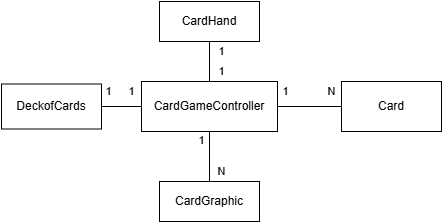

The diagram above was exported from draw.io. Its source (the exported page's mxGraphModel, read from the mxfile embedded in the PNG):
<mxGraphModel dx="548" dy="488" grid="1" gridSize="10" guides="1" tooltips="1" connect="1" arrows="1" fold="1" page="1" pageScale="1" pageWidth="827" pageHeight="1169" math="0" shadow="0">
  <root>
    <mxCell id="0" />
    <mxCell id="1" parent="0" />
    <mxCell id="gDki9nstMb5iC5_O9U9Z-1" value="CardGraphic" style="whiteSpace=wrap;html=1;align=center;" parent="1" vertex="1">
      <mxGeometry x="338" y="460" width="100" height="40" as="geometry" />
    </mxCell>
    <mxCell id="gDki9nstMb5iC5_O9U9Z-2" value="DeckofCards" style="whiteSpace=wrap;html=1;align=center;" parent="1" vertex="1">
      <mxGeometry x="180" y="362.5" width="100" height="45" as="geometry" />
    </mxCell>
    <mxCell id="gDki9nstMb5iC5_O9U9Z-3" value="Card" style="whiteSpace=wrap;html=1;align=center;" parent="1" vertex="1">
      <mxGeometry x="520" y="360" width="100" height="50" as="geometry" />
    </mxCell>
    <mxCell id="gDki9nstMb5iC5_O9U9Z-4" value="CardHand" style="whiteSpace=wrap;html=1;align=center;" parent="1" vertex="1">
      <mxGeometry x="338" y="280" width="100" height="40" as="geometry" />
    </mxCell>
    <mxCell id="gDki9nstMb5iC5_O9U9Z-6" style="edgeStyle=orthogonalEdgeStyle;rounded=0;orthogonalLoop=1;jettySize=auto;html=1;exitX=0.5;exitY=0;exitDx=0;exitDy=0;entryX=0.5;entryY=1;entryDx=0;entryDy=0;endArrow=none;startFill=0;" parent="1" source="gDki9nstMb5iC5_O9U9Z-5" target="gDki9nstMb5iC5_O9U9Z-4" edge="1">
      <mxGeometry relative="1" as="geometry" />
    </mxCell>
    <mxCell id="gDki9nstMb5iC5_O9U9Z-18" value="1" style="edgeLabel;html=1;align=center;verticalAlign=middle;resizable=0;points=[];" parent="gDki9nstMb5iC5_O9U9Z-6" vertex="1" connectable="0">
      <mxGeometry x="0.6889" relative="1" as="geometry">
        <mxPoint x="12" y="4" as="offset" />
      </mxGeometry>
    </mxCell>
    <mxCell id="gDki9nstMb5iC5_O9U9Z-19" value="1" style="edgeLabel;html=1;align=center;verticalAlign=middle;resizable=0;points=[];" parent="gDki9nstMb5iC5_O9U9Z-6" vertex="1" connectable="0">
      <mxGeometry x="-0.7111" relative="1" as="geometry">
        <mxPoint x="12" y="-4" as="offset" />
      </mxGeometry>
    </mxCell>
    <mxCell id="gDki9nstMb5iC5_O9U9Z-8" style="edgeStyle=orthogonalEdgeStyle;rounded=0;orthogonalLoop=1;jettySize=auto;html=1;exitX=1;exitY=0.5;exitDx=0;exitDy=0;entryX=0;entryY=0.5;entryDx=0;entryDy=0;endArrow=none;startFill=0;" parent="1" source="gDki9nstMb5iC5_O9U9Z-5" target="gDki9nstMb5iC5_O9U9Z-3" edge="1">
      <mxGeometry relative="1" as="geometry" />
    </mxCell>
    <mxCell id="gDki9nstMb5iC5_O9U9Z-11" value="N" style="edgeLabel;html=1;align=center;verticalAlign=middle;resizable=0;points=[];" parent="gDki9nstMb5iC5_O9U9Z-8" vertex="1" connectable="0">
      <mxGeometry x="0.8333" y="1" relative="1" as="geometry">
        <mxPoint x="-5" y="-14" as="offset" />
      </mxGeometry>
    </mxCell>
    <mxCell id="gDki9nstMb5iC5_O9U9Z-12" value="1" style="edgeLabel;html=1;align=center;verticalAlign=middle;resizable=0;points=[];" parent="gDki9nstMb5iC5_O9U9Z-8" vertex="1" connectable="0">
      <mxGeometry x="-0.75" y="1" relative="1" as="geometry">
        <mxPoint y="-14" as="offset" />
      </mxGeometry>
    </mxCell>
    <mxCell id="gDki9nstMb5iC5_O9U9Z-9" style="edgeStyle=orthogonalEdgeStyle;rounded=0;orthogonalLoop=1;jettySize=auto;html=1;exitX=0;exitY=0.5;exitDx=0;exitDy=0;entryX=1;entryY=0.5;entryDx=0;entryDy=0;endArrow=none;startFill=0;" parent="1" source="gDki9nstMb5iC5_O9U9Z-5" target="gDki9nstMb5iC5_O9U9Z-2" edge="1">
      <mxGeometry relative="1" as="geometry" />
    </mxCell>
    <mxCell id="gDki9nstMb5iC5_O9U9Z-16" value="1" style="edgeLabel;html=1;align=center;verticalAlign=middle;resizable=0;points=[];" parent="gDki9nstMb5iC5_O9U9Z-9" vertex="1" connectable="0">
      <mxGeometry x="0.6444" relative="1" as="geometry">
        <mxPoint y="-15" as="offset" />
      </mxGeometry>
    </mxCell>
    <mxCell id="gDki9nstMb5iC5_O9U9Z-17" value="1" style="edgeLabel;html=1;align=center;verticalAlign=middle;resizable=0;points=[];" parent="gDki9nstMb5iC5_O9U9Z-9" vertex="1" connectable="0">
      <mxGeometry x="-0.5111" relative="1" as="geometry">
        <mxPoint y="-15" as="offset" />
      </mxGeometry>
    </mxCell>
    <mxCell id="gDki9nstMb5iC5_O9U9Z-10" style="edgeStyle=orthogonalEdgeStyle;rounded=0;orthogonalLoop=1;jettySize=auto;html=1;exitX=0.5;exitY=1;exitDx=0;exitDy=0;entryX=0.5;entryY=0;entryDx=0;entryDy=0;endArrow=none;startFill=0;" parent="1" source="gDki9nstMb5iC5_O9U9Z-5" target="gDki9nstMb5iC5_O9U9Z-1" edge="1">
      <mxGeometry relative="1" as="geometry" />
    </mxCell>
    <mxCell id="gDki9nstMb5iC5_O9U9Z-13" value="N" style="edgeLabel;html=1;align=center;verticalAlign=middle;resizable=0;points=[];" parent="gDki9nstMb5iC5_O9U9Z-10" vertex="1" connectable="0">
      <mxGeometry x="0.7333" relative="1" as="geometry">
        <mxPoint x="12" y="-3" as="offset" />
      </mxGeometry>
    </mxCell>
    <mxCell id="gDki9nstMb5iC5_O9U9Z-14" value="1" style="edgeLabel;html=1;align=center;verticalAlign=middle;resizable=0;points=[];" parent="gDki9nstMb5iC5_O9U9Z-10" vertex="1" connectable="0">
      <mxGeometry x="-0.6356" relative="1" as="geometry">
        <mxPoint x="-8" as="offset" />
      </mxGeometry>
    </mxCell>
    <mxCell id="gDki9nstMb5iC5_O9U9Z-5" value="CardGameController" style="whiteSpace=wrap;html=1;align=center;" parent="1" vertex="1">
      <mxGeometry x="320" y="360" width="136" height="50" as="geometry" />
    </mxCell>
  </root>
</mxGraphModel>